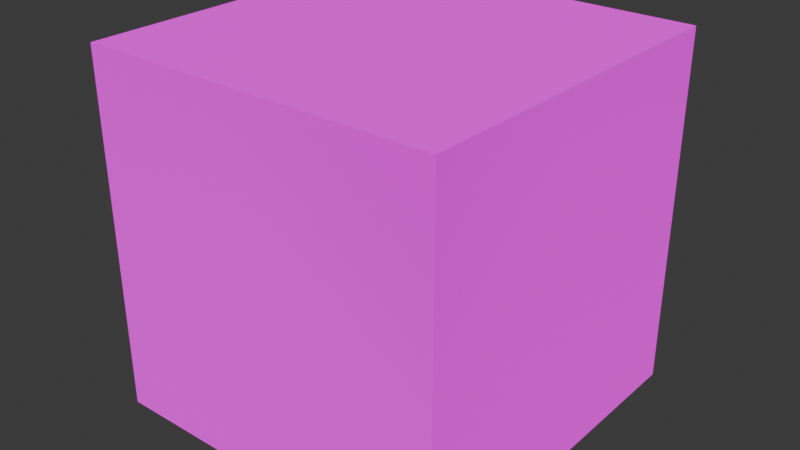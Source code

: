 # Source: box.blend  (saved by Blender 4.4.32; exported with 4.5.12 LTS)
import bpy
from mathutils import Matrix  # noqa: F401  (used for matrix-valued properties, if any)

bpy.ops.wm.read_factory_settings(use_empty=True)
scene = bpy.context.scene
scene.name = 'Scene'

# ---- collections
col_collection = bpy.data.collections.new('Collection'); scene.collection.children.link(col_collection)

# ---- images (referenced by path relative to the original .blend; pixels are not part of the script)
import os
ASSET_DIR = os.environ.get("B2B_ASSET_DIR", "")  # directory of the original .blend (textures are referenced by path, not embedded)
HERE = os.path.dirname(os.path.abspath(__file__))  # packed textures are extracted next to this script under _unpacked/

def load_image(name, relpath, width, height, colorspace="sRGB"):
    """Load a texture the original file referenced (path relative to the .blend, or extracted next to this script)."""
    p = next((c for c in (os.path.join(HERE, relpath), os.path.join(ASSET_DIR, relpath)) if relpath and os.path.exists(c)), "")
    if p:
        img = bpy.data.images.load(p, check_existing=True)
        img.name = name
    else:  # same state as the original file: an image datablock whose file is absent (Cycles renders it pink)
        img = bpy.data.images.new(name, width, height)
        img.source = "FILE"
        img.filepath = "//" + (relpath or name)
    img.colorspace_settings.name = colorspace
    return img
img_box_png = load_image('box.png', 'box.png', 1024, 1024, 'sRGB')

# ---- materials (node trees are filled in below, after node groups)
mat_box = bpy.data.materials.new('box')
mat_box.alpha_threshold = 0.0
mat_box.roughness = 0.5
mat_box.line_color = (0.0, 0.0, 0.0, 1.0)

# ---- material node trees
mat_box.use_nodes = True; mat_box.node_tree.nodes.clear()
_N = mat_box.node_tree.nodes; _L = mat_box.node_tree.links
n0 = _N.new('ShaderNodeOutputMaterial'); n0.name = 'Material Output'; n0.location = (300, 300)
n1 = _N.new('ShaderNodeBsdfDiffuse'); n1.name = 'Diffuse BSDF'; n1.location = (10, 300)
n1.inputs[1].default_value = 0.5
n2 = _N.new('ShaderNodeTexImage'); n2.name = 'Image Texture'; n2.location = (-280, 280)
n2.image = img_box_png
n2.interpolation = 'Closest'
_L.new(n1.outputs[0], n0.inputs[0])
_L.new(n2.outputs[0], n1.inputs[0])
n0.is_active_output = True

# ---- world
world_world = bpy.data.worlds.new('World'); scene.world = world_world
world_world.use_nodes = True; world_world.node_tree.nodes.clear()
_N = world_world.node_tree.nodes; _L = world_world.node_tree.links
n0 = _N.new('ShaderNodeOutputWorld'); n0.name = 'World Output'; n0.location = (300, 300)
n1 = _N.new('ShaderNodeBackground'); n1.name = 'Background'; n1.location = (10, 300)
n1.inputs[0].default_value = (0.05088, 0.05088, 0.05088, 1.0)
_L.new(n1.outputs[0], n0.inputs[0])
n0.is_active_output = True
world_world.color = (0.05088, 0.05088, 0.05088)
world_world.sun_shadow_jitter_overblur = 0.0

# ---- meshes
me_box = bpy.data.meshes.new('box')
me_box.from_pydata([(-16.0, -16.0, 16.0), (-16.0, 16.0, 16.0), (16.0, 16.0, -16.0), (16.0, 16.0, 16.0), (16.0, -16.0, 16.0), (16.0, 16.0, 16.0), (16.0, 16.0, -16.0), (16.0, 16.0, 16.0), (-16.0, -16.0, -16.0), (-16.0, -16.0, 16.0), (16.0, -16.0, -16.0), (16.0, -16.0, 16.0), (-16.0, -16.0, -16.0), (-16.0, -16.0, 16.0), (-16.0, 16.0, -16.0), (-16.0, 16.0, 16.0), (16.0, -16.0, -16.0), (-16.0, 16.0, -16.0), (-16.0, -16.0, -16.0), (16.0, 16.0, -16.0), (16.0, -16.0, 16.0), (16.0, -16.0, -16.0), (-16.0, 16.0, 16.0), (-16.0, 16.0, -16.0)], [], [(17, 6, 16, 18), (12, 13, 15, 14), (19, 7, 20, 21), (23, 22, 3, 2), (5, 1, 0, 4), (10, 11, 9, 8)])
_uv = me_box.uv_layers.new(name='UVMap')
_uv.uv.foreach_set('vector', [0.0, 0.0, 1.0, 0.0, 1.0, 1.0, 0.0, 1.0, 1.0, -5.96e-08, 1.0, 1.0, 0.0, 1.0, -5.96e-08, 0.0, 1.0, -5.96e-08, 1.0, 1.0, 0.0, 1.0, -5.96e-08, 0.0, 1.0, -5.96e-08, 1.0, 1.0, 0.0, 1.0, -5.96e-08, 0.0, 0.0, 0.0, 1.0, 0.0, 1.0, 1.0, 0.0, 1.0, 1.0, 0.0, 1.0, 1.0, -1.192e-07, 1.0, 0.0, -1.192e-07])
me_box.materials.append(mat_box)
me_box.use_mirror_vertex_groups = False
me_box.update()

# ---- objects
ob_box = bpy.data.objects.new('box', me_box)

# ---- transforms, parenting, visibility, modifiers, constraints
ob_box.location = (0.0, 0.0, 0.0)
ob_box.lock_rotations_4d = False
ob_box.empty_display_type = 'ARROWS'
ob_box.lineart.crease_threshold = 0.0

# ---- collection membership
col_collection.objects.link(ob_box)

# ---- scene / render settings (as saved in the file)
scene.frame_start = 1; scene.frame_end = 250; scene.frame_set(1)
scene.render.engine = 'BLENDER_EEVEE_NEXT'
bpy.context.view_layer.update()

# ---- added for rendering (the .blend has no active camera and no usable light): camera, sun
cam_auto = bpy.data.cameras.new('AutoCamera')
cam_auto.lens = 50.0
cam_auto.sensor_width = 36.0
cam_auto.clip_end = 1000.0
ob_auto_camera = bpy.data.objects.new('AutoCamera', cam_auto)
scene.collection.objects.link(ob_auto_camera)
ob_auto_camera.location = (51.2812, -61.5374, 41.0249)
ob_auto_camera.rotation_euler = (1.09748, -7.21219e-08, 0.694738)
scene.camera = ob_auto_camera
light_auto_sun = bpy.data.lights.new('AutoSun', 'SUN')
light_auto_sun.energy = 3.0
light_auto_sun.angle = 0.0523599
ob_auto_sun = bpy.data.objects.new('AutoSun', light_auto_sun)
scene.collection.objects.link(ob_auto_sun)
ob_auto_sun.rotation_euler = (0.872665, 0.174533, 0.523599)
bpy.context.view_layer.update()
